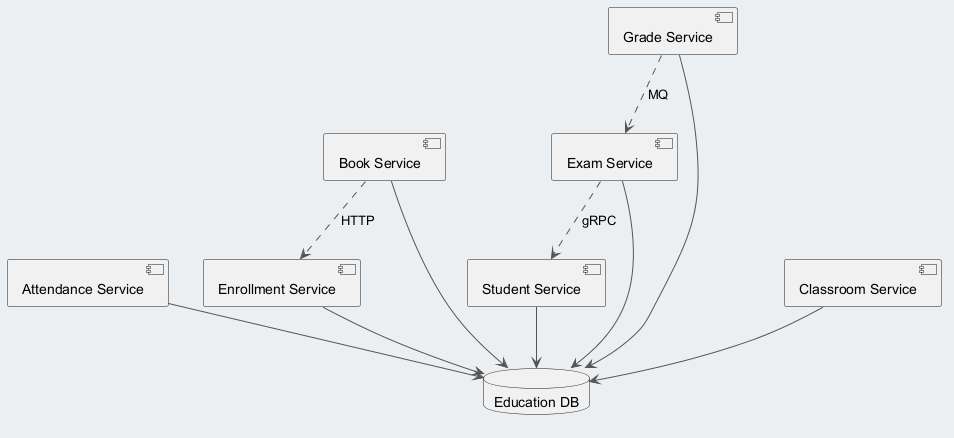

The diagram above was rendered by PlantUML. Its source (embedded in the PNG):
@startuml
skinparam backgroundColor #ECEFF1
skinparam classBackgroundColor #FFFFFF
skinparam classBorderColor #455A64
skinparam ArrowColor #555555
component "Attendance Service" as C_AttendanceService
component "Book Service" as C_BookService
component "Student Service" as C_StudentService
component "Classroom Service" as C_ClassroomService
component "Exam Service" as C_ExamService
component "Enrollment Service" as C_EnrollmentService
component "Grade Service" as C_GradeService
database "Education DB" as DB_education
C_AttendanceService --> DB_education
C_BookService --> DB_education
C_StudentService --> DB_education
C_ClassroomService --> DB_education
C_ExamService --> DB_education
C_EnrollmentService --> DB_education
C_GradeService --> DB_education
C_BookService ..> C_EnrollmentService : HTTP
C_ExamService ..> C_StudentService : gRPC
C_GradeService ..> C_ExamService : MQ
@enduml